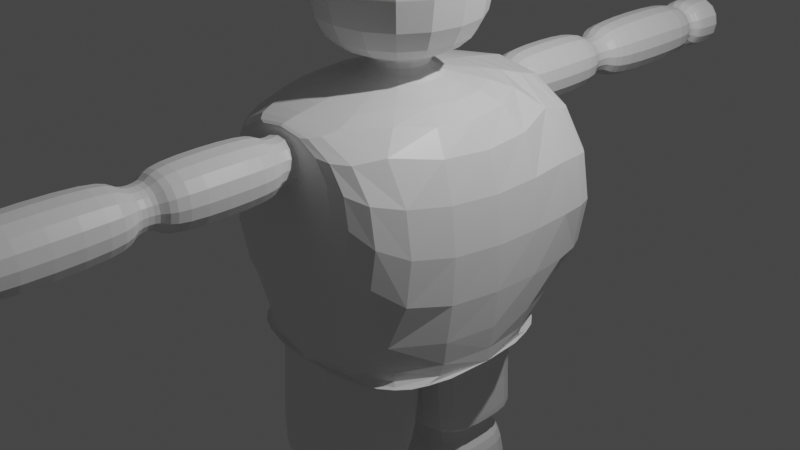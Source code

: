 # Source: prototypeFinal.blend  (saved by Blender 2.82.7; exported with 4.5.12 LTS)
import bpy
from mathutils import Matrix  # noqa: F401  (used for matrix-valued properties, if any)

bpy.ops.wm.read_factory_settings(use_empty=True)
scene = bpy.context.scene
scene.name = 'Scene'

# ---- collections
col_collection = bpy.data.collections.new('Collection'); scene.collection.children.link(col_collection)

# ---- materials (node trees are filled in below, after node groups)
mat_material = bpy.data.materials.new('Material')
mat_material.alpha_threshold = 0.0
mat_material.use_transparent_shadow = False
mat_material.line_color = (0.0, 0.0, 0.0, 1.0)

# ---- material node trees
mat_material.use_nodes = True; mat_material.node_tree.nodes.clear()
_N = mat_material.node_tree.nodes; _L = mat_material.node_tree.links
n0 = _N.new('ShaderNodeOutputMaterial'); n0.name = 'Material Output'; n0.location = (300, 300)
n1 = _N.new('ShaderNodeBsdfPrincipled'); n1.name = 'Principled BSDF'; n1.location = (10, 300)
n1.distribution = 'GGX'
n1.subsurface_method = 'BURLEY'
n1.inputs[2].default_value = 0.4
n1.inputs[3].default_value = 1.45
n1.inputs[27].default_value = (0.0, 0.0, 0.0, 1.0)
n1.inputs[28].default_value = 1.0
_L.new(n1.outputs[0], n0.inputs[0])
n0.is_active_output = True

# ---- world
world_world = bpy.data.worlds.new('World'); scene.world = world_world
world_world.use_nodes = True; world_world.node_tree.nodes.clear()
_N = world_world.node_tree.nodes; _L = world_world.node_tree.links
n0 = _N.new('ShaderNodeOutputWorld'); n0.name = 'World Output'; n0.location = (300, 300)
n1 = _N.new('ShaderNodeBackground'); n1.name = 'Background'; n1.location = (10, 300)
n1.inputs[0].default_value = (0.05088, 0.05088, 0.05088, 1.0)
_L.new(n1.outputs[0], n0.inputs[0])
n0.is_active_output = True
world_world.color = (0.05088, 0.05088, 0.05088)
world_world.use_sun_shadow = False
world_world.sun_shadow_jitter_overblur = 0.0

# ---- cameras
cam_camera = bpy.data.cameras.new('Camera')
cam_camera.clip_end = 100.0
cam_camera.ortho_scale = 7.314

# ---- lights
light_light = bpy.data.lights.new('Light', 'POINT')
light_light.transmission_factor = 0.0
light_light.energy = 1000.0
light_light.shadow_soft_size = 0.1
light_light.shadow_maximum_resolution = 0.006
light_light.use_absolute_resolution = True

# ---- meshes
me_cube = bpy.data.meshes.new('Cube')
me_cube.from_pydata([(1.0, 1.0, 1.0), (1.0, 1.0, -1.0), (1.0, -1.0, 1.0), (1.0, -1.0, -1.0), (-1.0, 1.0, 1.0), (-1.0, 1.0, -1.0), (-1.0, -1.0, 1.0), (-1.0, -1.0, -1.0), (-0.2846, 0.2846, -1.0), (-0.2846, -0.2846, -1.0), (0.2846, 0.2846, -1.0), (0.2846, -0.2846, -1.0), (-0.2846, 0.2846, -1.31), (-0.2846, -0.2846, -1.31), (0.2846, 0.2846, -1.31), (0.2846, -0.2846, -1.31), (-1.434, 1.434, -1.31), (-1.434, -1.434, -1.31), (1.434, 1.434, -1.31), (1.434, -1.434, -1.31), (-1.434, 1.434, -3.958), (-1.434, -1.434, -3.958), (1.434, 1.434, -3.958), (1.434, -1.434, -3.958), (-1.294, 1.294, -3.958), (-1.294, -1.294, -3.958), (1.294, 1.294, -3.958), (1.294, -1.294, -3.958), (-1.294, 0.0, -3.958), (1.294, 0.0, -3.958), (-1.294, -0.6471, -3.958), (-0.6471, 1.294, -3.958), (0.6471, -1.294, -3.958), (1.294, 0.6471, -3.958), (-1.294, 0.6471, -3.958), (0.6471, 1.294, -3.958), (-0.6471, -1.294, -3.958), (1.294, -0.6471, -3.958), (-0.6471, 0.0, -3.958), (0.6471, 0.0, -3.958), (0.6471, 0.6471, -3.958), (-0.6471, 0.6471, -3.958), (-0.6471, -0.6471, -3.958), (0.6471, -0.6471, -3.958), (-0.6471, -1.294, -3.958), (0.6471, -1.294, -3.958), (0.6471, 0.0, -3.958), (-0.6471, 0.0, -3.958), (-0.6471, -0.6471, -3.958), (0.6471, -0.6471, -3.958), (-0.6461, -1.394, -5.367), (0.6482, -1.394, -5.367), (0.6482, -0.1002, -5.367), (-0.6461, -0.1002, -5.367), (-0.6461, -0.7473, -5.367), (0.6482, -0.7473, -5.367), (0.6456, 1.394, -5.363), (-0.6486, 1.394, -5.363), (0.6456, 0.1002, -5.363), (-0.6486, 0.1002, -5.363), (0.6456, 0.7473, -5.363), (-0.6486, 0.7473, -5.363), (-0.3656, -1.434, -1.424), (0.3656, -1.434, -1.424), (-0.3656, -1.434, -2.099), (0.3656, -1.434, -2.099), (-0.261, -1.434, -1.521), (0.261, -1.434, -1.521), (-0.261, -1.434, -2.003), (0.261, -1.434, -2.003), (-0.261, -1.661, -1.521), (0.261, -1.661, -1.521), (-0.261, -1.661, -2.003), (0.261, -1.661, -2.003), (-0.3737, -1.661, -1.417), (0.3737, -1.661, -1.417), (-0.3737, -1.661, -2.107), (0.3737, -1.661, -2.107), (-0.3737, -2.785, -1.417), (0.3737, -2.785, -1.417), (-0.3737, -2.785, -2.107), (0.3737, -2.785, -2.107), (-0.2254, -2.785, -1.554), (0.2254, -2.785, -1.554), (-0.2254, -2.785, -1.97), (0.2254, -2.785, -1.97), (-0.2254, -3.084, -1.554), (0.2254, -3.084, -1.554), (-0.2254, -3.084, -1.97), (0.2254, -3.084, -1.97), (-0.3836, -3.084, -1.408), (0.3836, -3.084, -1.408), (-0.3836, -3.084, -2.116), (0.3836, -3.084, -2.116), (-0.3836, -4.561, -1.408), (0.3836, -4.561, -1.408), (-0.3836, -4.561, -2.116), (0.3836, -4.561, -2.116), (-0.2277, -4.561, -1.551), (0.2277, -4.561, -1.551), (-0.2277, -4.561, -1.972), (0.2277, -4.561, -1.972), (-0.2277, -4.717, -1.551), (0.2277, -4.717, -1.551), (-0.2277, -4.717, -1.972), (0.2277, -4.717, -1.972), (-0.3399, -4.717, -1.448), (0.3399, -4.717, -1.448), (-0.3399, -4.717, -2.076), (0.3399, -4.717, -2.076), (-0.3399, -5.075, -1.448), (0.3399, -5.075, -1.448), (-0.3399, -5.075, -2.076), (0.3399, -5.075, -2.076), (-0.3399, -5.073, -1.448), (0.3399, -5.073, -1.448), (-0.3399, -5.073, -2.076), (0.3399, -5.073, -2.076), (-0.17, -5.303, -1.605), (0.17, -5.303, -1.605), (-0.17, -5.303, -1.919), (0.17, -5.303, -1.919), (1.428, 1.429, -1.308), (-1.439, 1.437, -1.308), (1.428, 1.429, -3.955), (-1.439, 1.437, -3.955), (0.3598, 1.432, -1.422), (-0.3714, 1.434, -1.422), (0.3598, 1.432, -2.097), (-0.3714, 1.434, -2.097), (0.2552, 1.432, -1.518), (-0.2668, 1.434, -1.518), (0.2552, 1.432, -2.0), (-0.2668, 1.434, -2.0), (0.2559, 1.659, -1.518), (-0.2661, 1.661, -1.518), (0.2559, 1.659, -2.0), (-0.2661, 1.661, -2.0), (0.3686, 1.659, -1.414), (-0.3787, 1.661, -1.414), (0.3686, 1.659, -2.104), (-0.3787, 1.661, -2.104), (0.372, 2.784, -1.414), (-0.3753, 2.786, -1.414), (0.372, 2.784, -2.104), (-0.3753, 2.786, -2.104), (0.2237, 2.784, -1.551), (-0.227, 2.786, -1.551), (0.2237, 2.784, -1.967), (-0.227, 2.786, -1.967), (0.2246, 3.082, -1.551), (-0.2261, 3.084, -1.551), (0.2246, 3.082, -1.967), (-0.2261, 3.084, -1.967), (0.3828, 3.082, -1.405), (-0.3843, 3.084, -1.405), (0.3828, 3.082, -2.114), (-0.3843, 3.084, -2.114), (0.3873, 4.559, -1.405), (-0.3798, 4.561, -1.405), (0.3873, 4.559, -2.114), (-0.3798, 4.561, -2.114), (0.2314, 4.559, -1.549), (-0.2239, 4.561, -1.549), (0.2314, 4.559, -1.97), (-0.2239, 4.561, -1.97), (0.2319, 4.715, -1.549), (-0.2235, 4.717, -1.549), (0.2319, 4.715, -1.97), (-0.2235, 4.717, -1.97), (0.3441, 4.715, -1.445), (-0.3357, 4.717, -1.445), (0.3441, 4.715, -2.073), (-0.3357, 4.717, -2.073), (0.3451, 5.073, -1.445), (-0.3346, 5.075, -1.445), (0.3451, 5.073, -2.073), (-0.3346, 5.075, -2.073), (0.3451, 5.071, -1.445), (-0.3346, 5.073, -1.445), (0.3451, 5.071, -2.073), (-0.3346, 5.073, -2.073), (0.1759, 5.302, -1.602), (-0.164, 5.303, -1.602), (0.1759, 5.302, -1.916), (-0.164, 5.303, -1.916), (-0.4412, -1.19, -5.367), (0.4433, -1.19, -5.367), (0.4433, -0.3051, -5.367), (-0.4412, -0.3051, -5.367), (-0.4412, -0.7473, -5.367), (0.4433, -0.7473, -5.367), (-0.4412, -1.19, -5.721), (0.4433, -1.19, -5.721), (0.4433, -0.3051, -5.721), (-0.4412, -0.3051, -5.721), (-0.4412, -0.7473, -5.721), (0.4433, -0.7473, -5.721), (-0.6456, -1.394, -5.721), (0.6477, -1.394, -5.721), (0.6477, -0.1007, -5.721), (-0.6456, -0.1007, -5.721), (-0.6456, -0.7473, -5.721), (0.6477, -0.7473, -5.721), (-0.6456, -1.394, -7.628), (0.6477, -1.394, -7.628), (0.6477, -0.1007, -7.628), (-0.6456, -0.1007, -7.628), (-0.6456, -0.7473, -7.628), (0.6477, -0.7473, -7.628), (-0.4543, -1.203, -7.628), (0.4564, -1.203, -7.628), (0.4564, -0.292, -7.628), (-0.4543, -0.292, -7.628), (-0.4543, -0.7473, -7.628), (0.4564, -0.7473, -7.628), (-0.4543, -1.203, -8.053), (0.4564, -1.203, -8.053), (0.4564, -0.292, -8.053), (-0.4543, -0.292, -8.053), (-0.4543, -0.7473, -8.053), (0.4564, -0.7473, -8.053), (-0.6438, -1.392, -8.053), (0.6459, -1.392, -8.053), (0.6459, -0.1025, -8.053), (-0.6438, -0.1025, -8.053), (-0.6438, -0.7473, -8.053), (0.6459, -0.7473, -8.053), (-0.6438, -1.392, -8.82), (0.6459, -1.392, -8.82), (0.6459, -0.1025, -8.82), (-0.6438, -0.1025, -8.82), (-0.6438, -0.7473, -8.82), (0.6459, -0.7473, -8.82), (0.6459, -0.7473, -8.053), (0.6459, -1.392, -8.053), (0.6459, -0.1025, -8.053), (0.6459, -0.7473, -8.82), (0.6459, -1.392, -8.82), (0.6459, -0.1025, -8.82), (1.613, -0.7473, -8.053), (1.613, -1.392, -8.053), (1.613, -0.1025, -8.053), (1.613, -0.7473, -8.82), (1.613, -1.392, -8.82), (1.613, -0.1025, -8.82), (-0.6461, 0.1078, -5.367), (0.6482, 0.1078, -5.367), (0.6482, 1.402, -5.367), (-0.6461, 1.402, -5.367), (-0.6461, 0.7549, -5.367), (0.6482, 0.7549, -5.367), (-0.4412, 0.3127, -5.367), (0.4433, 0.3127, -5.367), (0.4433, 1.197, -5.367), (-0.4412, 1.197, -5.367), (-0.4412, 0.7549, -5.367), (0.4433, 0.7549, -5.367), (-0.4412, 0.3127, -5.721), (0.4433, 0.3127, -5.721), (0.4433, 1.197, -5.721), (-0.4412, 1.197, -5.721), (-0.4412, 0.7549, -5.721), (0.4433, 0.7549, -5.721), (-0.6456, 0.1083, -5.721), (0.6477, 0.1083, -5.721), (0.6477, 1.402, -5.721), (-0.6456, 1.402, -5.721), (-0.6456, 0.7549, -5.721), (0.6477, 0.7549, -5.721), (-0.6456, 0.1083, -7.628), (0.6477, 0.1083, -7.628), (0.6477, 1.402, -7.628), (-0.6456, 1.402, -7.628), (-0.6456, 0.7549, -7.628), (0.6477, 0.7549, -7.628), (-0.4543, 0.2996, -7.628), (0.4564, 0.2996, -7.628), (0.4564, 1.21, -7.628), (-0.4543, 1.21, -7.628), (-0.4543, 0.7549, -7.628), (0.4564, 0.7549, -7.628), (-0.4543, 0.2996, -8.053), (0.4564, 0.2996, -8.053), (0.4564, 1.21, -8.053), (-0.4543, 1.21, -8.053), (-0.4543, 0.7549, -8.053), (0.4564, 0.7549, -8.053), (-0.6438, 0.1101, -8.053), (0.6459, 0.1101, -8.053), (0.6459, 1.4, -8.053), (-0.6438, 1.4, -8.053), (-0.6438, 0.7549, -8.053), (0.6459, 0.7549, -8.053), (-0.6438, 0.1101, -8.82), (0.6459, 0.1101, -8.82), (0.6459, 1.4, -8.82), (-0.6438, 1.4, -8.82), (-0.6438, 0.7549, -8.82), (0.6459, 0.7549, -8.82), (0.6459, 0.7549, -8.053), (0.6459, 0.1101, -8.053), (0.6459, 1.4, -8.053), (0.6459, 0.7549, -8.82), (0.6459, 0.1101, -8.82), (0.6459, 1.4, -8.82), (1.613, 0.7549, -8.053), (1.613, 0.1101, -8.053), (1.613, 1.4, -8.053), (1.613, 0.7549, -8.82), (1.613, 0.1101, -8.82), (1.613, 1.4, -8.82)], [], [(0, 4, 6, 2), (3, 2, 6, 7), (7, 6, 4, 5), (5, 1, 10, 8), (1, 0, 2, 3), (5, 4, 0, 1), (11, 9, 13, 15), (3, 7, 9, 11), (7, 5, 8, 9), (1, 3, 11, 10), (14, 15, 19, 18), (9, 8, 12, 13), (10, 11, 15, 14), (8, 10, 14, 12), (17, 21, 64, 62), (12, 14, 18, 16), (15, 13, 17, 19), (13, 12, 16, 17), (21, 20, 24, 34, 28, 30, 25), (17, 16, 20, 21), (18, 19, 23, 22), (123, 125, 20, 16), (43, 37, 27, 32), (22, 23, 27, 37, 29, 33, 26), (20, 22, 26, 35, 31, 24), (23, 21, 25, 36, 32, 27), (40, 33, 29, 39), (38, 41, 61, 59), (35, 26, 33, 40), (34, 41, 38, 28), (24, 31, 41, 34), (30, 42, 36, 25), (28, 38, 42, 30), (42, 38, 47, 48), (39, 29, 37, 43), (49, 45, 51, 55), (32, 36, 44, 45), (39, 43, 49, 46), (36, 42, 48, 44), (43, 32, 45, 49), (38, 39, 46, 47), (44, 48, 54, 50), (45, 44, 50, 51), (46, 49, 55, 52), (48, 47, 53, 54), (47, 46, 52, 53), (35, 40, 60, 56), (41, 31, 57, 61), (31, 35, 56, 57), (40, 39, 58, 60), (39, 38, 59, 58), (55, 51, 187, 191), (247, 251, 60, 58), (62, 64, 68, 66), (21, 23, 65, 64), (19, 17, 62, 63), (23, 19, 63, 65), (69, 67, 71, 73), (63, 62, 66, 67), (65, 63, 67, 69), (64, 65, 69, 68), (70, 72, 76, 74), (68, 69, 73, 72), (66, 68, 72, 70), (67, 66, 70, 71), (74, 76, 80, 78), (71, 70, 74, 75), (73, 71, 75, 77), (72, 73, 77, 76), (81, 79, 83, 85), (75, 74, 78, 79), (77, 75, 79, 81), (76, 77, 81, 80), (82, 84, 88, 86), (80, 81, 85, 84), (78, 80, 84, 82), (79, 78, 82, 83), (87, 86, 90, 91), (83, 82, 86, 87), (85, 83, 87, 89), (84, 85, 89, 88), (93, 91, 95, 97), (89, 87, 91, 93), (88, 89, 93, 92), (86, 88, 92, 90), (94, 96, 100, 98), (92, 93, 97, 96), (90, 92, 96, 94), (91, 90, 94, 95), (101, 99, 103, 105), (95, 94, 98, 99), (97, 95, 99, 101), (96, 97, 101, 100), (104, 105, 109, 108), (100, 101, 105, 104), (98, 100, 104, 102), (99, 98, 102, 103), (106, 108, 112, 110), (102, 104, 108, 106), (103, 102, 106, 107), (105, 103, 107, 109), (113, 111, 115, 117), (107, 106, 110, 111), (109, 107, 111, 113), (108, 109, 113, 112), (114, 116, 120, 118), (112, 113, 117, 116), (110, 112, 116, 114), (111, 110, 114, 115), (119, 118, 120, 121), (115, 114, 118, 119), (117, 115, 119, 121), (116, 117, 121, 120), (122, 124, 128, 126), (126, 128, 132, 130), (124, 125, 129, 128), (123, 122, 126, 127), (125, 123, 127, 129), (133, 131, 135, 137), (127, 126, 130, 131), (129, 127, 131, 133), (128, 129, 133, 132), (134, 136, 140, 138), (132, 133, 137, 136), (130, 132, 136, 134), (131, 130, 134, 135), (138, 140, 144, 142), (135, 134, 138, 139), (137, 135, 139, 141), (136, 137, 141, 140), (145, 143, 147, 149), (139, 138, 142, 143), (141, 139, 143, 145), (140, 141, 145, 144), (146, 148, 152, 150), (144, 145, 149, 148), (142, 144, 148, 146), (143, 142, 146, 147), (151, 150, 154, 155), (147, 146, 150, 151), (149, 147, 151, 153), (148, 149, 153, 152), (157, 155, 159, 161), (153, 151, 155, 157), (152, 153, 157, 156), (150, 152, 156, 154), (158, 160, 164, 162), (156, 157, 161, 160), (154, 156, 160, 158), (155, 154, 158, 159), (165, 163, 167, 169), (159, 158, 162, 163), (161, 159, 163, 165), (160, 161, 165, 164), (168, 169, 173, 172), (164, 165, 169, 168), (162, 164, 168, 166), (163, 162, 166, 167), (170, 172, 176, 174), (166, 168, 172, 170), (167, 166, 170, 171), (169, 167, 171, 173), (177, 175, 179, 181), (171, 170, 174, 175), (173, 171, 175, 177), (172, 173, 177, 176), (178, 180, 184, 182), (176, 177, 181, 180), (174, 176, 180, 178), (175, 174, 178, 179), (183, 182, 184, 185), (179, 178, 182, 183), (181, 179, 183, 185), (180, 181, 185, 184), (125, 124, 22, 20), (124, 122, 18, 22), (122, 123, 16, 18), (188, 191, 197, 194), (248, 249, 57, 56), (53, 52, 188, 189), (246, 247, 58, 59), (52, 55, 191, 188), (50, 54, 190, 186), (249, 250, 61, 57), (251, 248, 56, 60), (54, 53, 189, 190), (250, 246, 59, 61), (51, 50, 186, 187), (196, 195, 201, 202), (190, 189, 195, 196), (189, 188, 194, 195), (191, 187, 193, 197), (186, 190, 196, 192), (187, 186, 192, 193), (198, 202, 208, 204), (195, 194, 200, 201), (197, 193, 199, 203), (192, 196, 202, 198), (193, 192, 198, 199), (194, 197, 203, 200), (207, 206, 212, 213), (199, 198, 204, 205), (200, 203, 209, 206), (202, 201, 207, 208), (201, 200, 206, 207), (203, 199, 205, 209), (212, 215, 221, 218), (209, 205, 211, 215), (204, 208, 214, 210), (205, 204, 210, 211), (206, 209, 215, 212), (208, 207, 213, 214), (221, 217, 223, 227), (214, 213, 219, 220), (213, 212, 218, 219), (215, 211, 217, 221), (210, 214, 220, 216), (211, 210, 216, 217), (226, 225, 231, 232), (216, 220, 226, 222), (217, 216, 222, 223), (218, 221, 227, 224), (220, 219, 225, 226), (219, 218, 224, 225), (228, 232, 231, 230, 233, 229), (225, 224, 230, 231), (222, 226, 232, 228), (223, 222, 228, 229), (233, 230, 239, 237), (235, 238, 244, 241), (227, 223, 235, 234), (230, 224, 236, 239), (224, 227, 234, 236), (229, 233, 237, 238), (223, 229, 238, 235), (240, 241, 244, 243, 245, 242), (237, 239, 245, 243), (236, 234, 240, 242), (239, 236, 242, 245), (238, 237, 243, 244), (234, 235, 241, 240), (251, 247, 253, 257), (254, 257, 263, 260), (249, 248, 254, 255), (248, 251, 257, 254), (246, 250, 256, 252), (250, 249, 255, 256), (247, 246, 252, 253), (262, 261, 267, 268), (256, 255, 261, 262), (255, 254, 260, 261), (257, 253, 259, 263), (252, 256, 262, 258), (253, 252, 258, 259), (264, 268, 274, 270), (261, 260, 266, 267), (263, 259, 265, 269), (258, 262, 268, 264), (259, 258, 264, 265), (260, 263, 269, 266), (273, 272, 278, 279), (265, 264, 270, 271), (266, 269, 275, 272), (268, 267, 273, 274), (267, 266, 272, 273), (269, 265, 271, 275), (278, 281, 287, 284), (275, 271, 277, 281), (270, 274, 280, 276), (271, 270, 276, 277), (272, 275, 281, 278), (274, 273, 279, 280), (287, 283, 289, 293), (280, 279, 285, 286), (279, 278, 284, 285), (281, 277, 283, 287), (276, 280, 286, 282), (277, 276, 282, 283), (292, 291, 297, 298), (282, 286, 292, 288), (283, 282, 288, 289), (284, 287, 293, 290), (286, 285, 291, 292), (285, 284, 290, 291), (294, 298, 297, 296, 299, 295), (291, 290, 296, 297), (288, 292, 298, 294), (289, 288, 294, 295), (299, 296, 305, 303), (301, 304, 310, 307), (293, 289, 301, 300), (296, 290, 302, 305), (290, 293, 300, 302), (295, 299, 303, 304), (289, 295, 304, 301), (306, 307, 310, 309, 311, 308), (303, 305, 311, 309), (302, 300, 306, 308), (305, 302, 308, 311), (304, 303, 309, 310), (300, 301, 307, 306)])
_uv = me_cube.uv_layers.new(name='UVMap')
_uv.uv.foreach_set('vector', [0.625, 0.5, 0.875, 0.5, 0.875, 0.75, 0.625, 0.75, 0.375, 0.75, 0.625, 0.75, 0.625, 1.0, 0.375, 1.0, 0.375, 0.0, 0.625, 0.0, 0.625, 0.25, 0.375, 0.25, 0.375, 0.25, 0.375, 0.5, 0.375, 0.5, 0.375, 0.25, 0.375, 0.5, 0.625, 0.5, 0.625, 0.75, 0.375, 0.75, 0.375, 0.25, 0.625, 0.25, 0.625, 0.5, 0.375, 0.5, 0.375, 0.75, 0.375, 1.0, 0.375, 1.0, 0.375, 0.75, 0.375, 0.75, 0.375, 1.0, 0.375, 1.0, 0.375, 0.75, 0.375, 0.0, 0.375, 0.25, 0.375, 0.25, 0.375, 0.0, 0.375, 0.5, 0.375, 0.75, 0.375, 0.75, 0.375, 0.5, 0.375, 0.5, 0.375, 0.75, 0.375, 0.75, 0.375, 0.5, 0.375, 0.0, 0.375, 0.25, 0.375, 0.25, 0.375, 0.0, 0.375, 0.5, 0.375, 0.75, 0.375, 0.75, 0.375, 0.5, 0.375, 0.25, 0.375, 0.5, 0.375, 0.5, 0.375, 0.25, 0.375, 0.0, 0.375, 0.0, 0.375, 0.0, 0.375, 0.0, 0.375, 0.25, 0.375, 0.5, 0.375, 0.5, 0.375, 0.25, 0.375, 0.75, 0.375, 1.0, 0.375, 1.0, 0.375, 0.75, 0.375, 0.0, 0.375, 0.25, 0.375, 0.25, 0.375, 0.0, 0.375, 0.0, 0.375, 0.25, 0.375, 0.25, 0.375, 0.1875, 0.375, 0.125, 0.375, 0.0625, 0.375, 0.0, 0.375, 0.0, 0.375, 0.25, 0.375, 0.25, 0.375, 0.0, 0.375, 0.5, 0.375, 0.75, 0.375, 0.75, 0.375, 0.5, 0.375, 0.75, 0.375, 0.75, 0.375, 0.25, 0.375, 0.25, 0.3125, 0.6875, 0.375, 0.6875, 0.375, 0.75, 0.3125, 0.75, 0.375, 0.5, 0.375, 0.75, 0.375, 0.75, 0.375, 0.6875, 0.375, 0.625, 0.375, 0.5625, 0.375, 0.5, 0.375, 0.25, 0.375, 0.5, 0.375, 0.5, 0.375, 0.4375, 0.375, 0.3125, 0.375, 0.25, 0.375, 0.75, 0.375, 1.0, 0.375, 1.0, 0.375, 0.9375, 0.375, 0.8125, 0.375, 0.75, 0.3125, 0.5625, 0.375, 0.5625, 0.375, 0.625, 0.3125, 0.625, 0.1875, 0.625, 0.1875, 0.5625, 0.1875, 0.5625, 0.1875, 0.625, 0.3125, 0.5, 0.375, 0.5, 0.375, 0.5625, 0.3125, 0.5625, 0.125, 0.5625, 0.1875, 0.5625, 0.1875, 0.625, 0.125, 0.625, 0.125, 0.5, 0.1875, 0.5, 0.1875, 0.5625, 0.125, 0.5625, 0.125, 0.6875, 0.1875, 0.6875, 0.1875, 0.75, 0.125, 0.75, 0.125, 0.625, 0.1875, 0.625, 0.1875, 0.6875, 0.125, 0.6875, 0.1875, 0.6875, 0.1875, 0.625, 0.1875, 0.625, 0.1875, 0.6875, 0.3125, 0.625, 0.375, 0.625, 0.375, 0.6875, 0.3125, 0.6875, 0.3125, 0.6875, 0.3125, 0.75, 0.3125, 0.75, 0.3125, 0.6875, 0.375, 0.8125, 0.375, 0.9375, 0.375, 0.9375, 0.375, 0.8125, 0.3125, 0.625, 0.3125, 0.6875, 0.3125, 0.6875, 0.3125, 0.625, 0.1875, 0.75, 0.1875, 0.6875, 0.1875, 0.6875, 0.1875, 0.75, 0.3125, 0.6875, 0.3125, 0.75, 0.3125, 0.75, 0.3125, 0.6875, 0.1875, 0.625, 0.3125, 0.625, 0.3125, 0.625, 0.1875, 0.625, 0.1875, 0.75, 0.1875, 0.6875, 0.1875, 0.6875, 0.1875, 0.75, 0.375, 0.8125, 0.375, 0.9375, 0.375, 0.9375, 0.375, 0.8125, 0.3125, 0.625, 0.3125, 0.6875, 0.3125, 0.6875, 0.3125, 0.625, 0.1875, 0.6875, 0.1875, 0.625, 0.1875, 0.625, 0.1875, 0.6875, 0.1875, 0.625, 0.3125, 0.625, 0.3125, 0.625, 0.1875, 0.625, 0.3125, 0.5, 0.3125, 0.5625, 0.3125, 0.5625, 0.3125, 0.5, 0.1875, 0.5625, 0.1875, 0.5, 0.1875, 0.5, 0.1875, 0.5625, 0.375, 0.3125, 0.375, 0.4375, 0.375, 0.4375, 0.375, 0.3125, 0.3125, 0.5625, 0.3125, 0.625, 0.3125, 0.625, 0.3125, 0.5625, 0.3125, 0.625, 0.1875, 0.625, 0.1875, 0.625, 0.3125, 0.625, 0.3125, 0.6875, 0.3125, 0.75, 0.3125, 0.75, 0.3125, 0.6875, 0.3125, 0.75, 0.3125, 0.6875, 0.3125, 0.5625, 0.3125, 0.625, 0.375, 0.0, 0.375, 0.0, 0.375, 0.0, 0.375, 0.0, 0.375, 1.0, 0.375, 0.75, 0.375, 0.75, 0.375, 1.0, 0.375, 0.75, 0.375, 1.0, 0.375, 1.0, 0.375, 0.75, 0.375, 0.75, 0.375, 0.75, 0.375, 0.75, 0.375, 0.75, 0.375, 0.75, 0.375, 0.75, 0.375, 0.75, 0.375, 0.75, 0.375, 0.75, 0.375, 1.0, 0.375, 1.0, 0.375, 0.75, 0.375, 0.75, 0.375, 0.75, 0.375, 0.75, 0.375, 0.75, 0.375, 1.0, 0.375, 0.75, 0.375, 0.75, 0.375, 1.0, 0.375, 0.0, 0.375, 0.0, 0.375, 0.0, 0.375, 0.0, 0.375, 1.0, 0.375, 0.75, 0.375, 0.75, 0.375, 1.0, 0.375, 0.0, 0.375, 0.0, 0.375, 0.0, 0.375, 0.0, 0.375, 0.75, 0.375, 1.0, 0.375, 1.0, 0.375, 0.75, 0.375, 0.0, 0.375, 0.0, 0.375, 0.0, 0.375, 0.0, 0.375, 0.75, 0.375, 1.0, 0.375, 1.0, 0.375, 0.75, 0.375, 0.75, 0.375, 0.75, 0.375, 0.75, 0.375, 0.75, 0.375, 1.0, 0.375, 0.75, 0.375, 0.75, 0.375, 1.0, 0.375, 0.75, 0.375, 0.75, 0.375, 0.75, 0.375, 0.75, 0.375, 0.75, 0.375, 1.0, 0.375, 1.0, 0.375, 0.75, 0.375, 0.75, 0.375, 0.75, 0.375, 0.75, 0.375, 0.75, 0.375, 1.0, 0.375, 0.75, 0.375, 0.75, 0.375, 1.0, 0.375, 0.0, 0.375, 0.0, 0.375, 0.0, 0.375, 0.0, 0.375, 1.0, 0.375, 0.75, 0.375, 0.75, 0.375, 1.0, 0.375, 0.0, 0.375, 0.0, 0.375, 0.0, 0.375, 0.0, 0.375, 0.75, 0.375, 1.0, 0.375, 1.0, 0.375, 0.75, 0.375, 0.75, 0.375, 1.0, 0.375, 1.0, 0.375, 0.75, 0.375, 0.75, 0.375, 1.0, 0.375, 1.0, 0.375, 0.75, 0.375, 0.75, 0.375, 0.75, 0.375, 0.75, 0.375, 0.75, 0.375, 1.0, 0.375, 0.75, 0.375, 0.75, 0.375, 1.0, 0.375, 0.75, 0.375, 0.75, 0.375, 0.75, 0.375, 0.75, 0.375, 0.75, 0.375, 0.75, 0.375, 0.75, 0.375, 0.75, 0.375, 1.0, 0.375, 0.75, 0.375, 0.75, 0.375, 1.0, 0.375, 0.0, 0.375, 0.0, 0.375, 0.0, 0.375, 0.0, 0.375, 0.0, 0.375, 0.0, 0.375, 0.0, 0.375, 0.0, 0.375, 1.0, 0.375, 0.75, 0.375, 0.75, 0.375, 1.0, 0.375, 0.0, 0.375, 0.0, 0.375, 0.0, 0.375, 0.0, 0.375, 0.75, 0.375, 1.0, 0.375, 1.0, 0.375, 0.75, 0.375, 0.75, 0.375, 0.75, 0.375, 0.75, 0.375, 0.75, 0.375, 0.75, 0.375, 1.0, 0.375, 1.0, 0.375, 0.75, 0.375, 0.75, 0.375, 0.75, 0.375, 0.75, 0.375, 0.75, 0.375, 1.0, 0.375, 0.75, 0.375, 0.75, 0.375, 1.0, 0.375, 1.0, 0.375, 0.75, 0.375, 0.75, 0.375, 1.0, 0.375, 1.0, 0.375, 0.75, 0.375, 0.75, 0.375, 1.0, 0.375, 0.0, 0.375, 0.0, 0.375, 0.0, 0.375, 0.0, 0.375, 0.75, 0.375, 1.0, 0.375, 1.0, 0.375, 0.75, 0.375, 0.0, 0.375, 0.0, 0.375, 0.0, 0.375, 0.0, 0.375, 0.0, 0.375, 0.0, 0.375, 0.0, 0.375, 0.0, 0.375, 0.75, 0.375, 1.0, 0.375, 1.0, 0.375, 0.75, 0.375, 0.75, 0.375, 0.75, 0.375, 0.75, 0.375, 0.75, 0.375, 0.75, 0.375, 0.75, 0.375, 0.75, 0.375, 0.75, 0.375, 0.75, 0.375, 1.0, 0.375, 1.0, 0.375, 0.75, 0.375, 0.75, 0.375, 0.75, 0.375, 0.75, 0.375, 0.75, 0.375, 1.0, 0.375, 0.75, 0.375, 0.75, 0.375, 1.0, 0.375, 0.0, 0.375, 0.0, 0.375, 0.0, 0.375, 0.0, 0.375, 1.0, 0.375, 0.75, 0.375, 0.75, 0.375, 1.0, 0.375, 0.0, 0.375, 0.0, 0.375, 0.0, 0.375, 0.0, 0.375, 0.75, 0.375, 1.0, 0.375, 1.0, 0.375, 0.75, 0.375, 0.75, 0.375, 1.0, 0.375, 1.0, 0.375, 0.75, 0.375, 0.75, 0.375, 1.0, 0.375, 1.0, 0.375, 0.75, 0.375, 0.75, 0.375, 0.75, 0.375, 0.75, 0.375, 0.75, 0.375, 1.0, 0.375, 0.75, 0.375, 0.75, 0.375, 1.0, 0.375, 0.0, 0.375, 0.0, 0.375, 0.0, 0.375, 0.0, 0.375, 0.0, 0.375, 0.0, 0.375, 0.0, 0.375, 0.0, 0.375, 1.0, 0.375, 0.75, 0.375, 0.75, 0.375, 1.0, 0.375, 0.75, 0.375, 1.0, 0.375, 1.0, 0.375, 0.75, 0.375, 0.75, 0.375, 0.75, 0.375, 0.75, 0.375, 0.75, 0.375, 0.75, 0.375, 0.75, 0.375, 0.75, 0.375, 0.75, 0.375, 0.75, 0.375, 1.0, 0.375, 1.0, 0.375, 0.75, 0.375, 0.75, 0.375, 0.75, 0.375, 0.75, 0.375, 0.75, 0.375, 1.0, 0.375, 0.75, 0.375, 0.75, 0.375, 1.0, 0.375, 0.0, 0.375, 0.0, 0.375, 0.0, 0.375, 0.0, 0.375, 1.0, 0.375, 0.75, 0.375, 0.75, 0.375, 1.0, 0.375, 0.0, 0.375, 0.0, 0.375, 0.0, 0.375, 0.0, 0.375, 0.75, 0.375, 1.0, 0.375, 1.0, 0.375, 0.75, 0.375, 0.0, 0.375, 0.0, 0.375, 0.0, 0.375, 0.0, 0.375, 0.75, 0.375, 1.0, 0.375, 1.0, 0.375, 0.75, 0.375, 0.75, 0.375, 0.75, 0.375, 0.75, 0.375, 0.75, 0.375, 1.0, 0.375, 0.75, 0.375, 0.75, 0.375, 1.0, 0.375, 0.75, 0.375, 0.75, 0.375, 0.75, 0.375, 0.75, 0.375, 0.75, 0.375, 1.0, 0.375, 1.0, 0.375, 0.75, 0.375, 0.75, 0.375, 0.75, 0.375, 0.75, 0.375, 0.75, 0.375, 1.0, 0.375, 0.75, 0.375, 0.75, 0.375, 1.0, 0.375, 0.0, 0.375, 0.0, 0.375, 0.0, 0.375, 0.0, 0.375, 1.0, 0.375, 0.75, 0.375, 0.75, 0.375, 1.0, 0.375, 0.0, 0.375, 0.0, 0.375, 0.0, 0.375, 0.0, 0.375, 0.75, 0.375, 1.0, 0.375, 1.0, 0.375, 0.75, 0.375, 0.75, 0.375, 1.0, 0.375, 1.0, 0.375, 0.75, 0.375, 0.75, 0.375, 1.0, 0.375, 1.0, 0.375, 0.75, 0.375, 0.75, 0.375, 0.75, 0.375, 0.75, 0.375, 0.75, 0.375, 1.0, 0.375, 0.75, 0.375, 0.75, 0.375, 1.0, 0.375, 0.75, 0.375, 0.75, 0.375, 0.75, 0.375, 0.75, 0.375, 0.75, 0.375, 0.75, 0.375, 0.75, 0.375, 0.75, 0.375, 1.0, 0.375, 0.75, 0.375, 0.75, 0.375, 1.0, 0.375, 0.0, 0.375, 0.0, 0.375, 0.0, 0.375, 0.0, 0.375, 0.0, 0.375, 0.0, 0.375, 0.0, 0.375, 0.0, 0.375, 1.0, 0.375, 0.75, 0.375, 0.75, 0.375, 1.0, 0.375, 0.0, 0.375, 0.0, 0.375, 0.0, 0.375, 0.0, 0.375, 0.75, 0.375, 1.0, 0.375, 1.0, 0.375, 0.75, 0.375, 0.75, 0.375, 0.75, 0.375, 0.75, 0.375, 0.75, 0.375, 0.75, 0.375, 1.0, 0.375, 1.0, 0.375, 0.75, 0.375, 0.75, 0.375, 0.75, 0.375, 0.75, 0.375, 0.75, 0.375, 1.0, 0.375, 0.75, 0.375, 0.75, 0.375, 1.0, 0.375, 1.0, 0.375, 0.75, 0.375, 0.75, 0.375, 1.0, 0.375, 1.0, 0.375, 0.75, 0.375, 0.75, 0.375, 1.0, 0.375, 0.0, 0.375, 0.0, 0.375, 0.0, 0.375, 0.0, 0.375, 0.75, 0.375, 1.0, 0.375, 1.0, 0.375, 0.75, 0.375, 0.0, 0.375, 0.0, 0.375, 0.0, 0.375, 0.0, 0.375, 0.0, 0.375, 0.0, 0.375, 0.0, 0.375, 0.0, 0.375, 0.75, 0.375, 1.0, 0.375, 1.0, 0.375, 0.75, 0.375, 0.75, 0.375, 0.75, 0.375, 0.75, 0.375, 0.75, 0.375, 0.75, 0.375, 0.75, 0.375, 0.75, 0.375, 0.75, 0.375, 0.75, 0.375, 1.0, 0.375, 1.0, 0.375, 0.75, 0.375, 0.75, 0.375, 0.75, 0.375, 0.75, 0.375, 0.75, 0.375, 1.0, 0.375, 0.75, 0.375, 0.75, 0.375, 1.0, 0.375, 0.0, 0.375, 0.0, 0.375, 0.0, 0.375, 0.0, 0.375, 1.0, 0.375, 0.75, 0.375, 0.75, 0.375, 1.0, 0.375, 0.0, 0.375, 0.0, 0.375, 0.0, 0.375, 0.0, 0.375, 0.75, 0.375, 1.0, 0.375, 1.0, 0.375, 0.75, 0.375, 0.75, 0.375, 1.0, 0.375, 1.0, 0.375, 0.75, 0.375, 0.75, 0.375, 1.0, 0.375, 1.0, 0.375, 0.75, 0.375, 0.75, 0.375, 0.75, 0.375, 0.75, 0.375, 0.75, 0.375, 1.0, 0.375, 0.75, 0.375, 0.75, 0.375, 1.0, 0.375, 0.75, 0.375, 1.0, 0.375, 0.5, 0.375, 0.25, 0.375, 0.0, 0.375, 0.0, 0.375, 0.5, 0.375, 0.5, 0.375, 1.0, 0.375, 0.75, 0.375, 0.25, 0.375, 0.5, 0.3125, 0.625, 0.3125, 0.6875, 0.3125, 0.6875, 0.3125, 0.625, 0.3125, 0.625, 0.1875, 0.625, 0.375, 0.3125, 0.375, 0.4375, 0.1875, 0.625, 0.3125, 0.625, 0.3125, 0.625, 0.1875, 0.625, 0.375, 0.9375, 0.375, 0.8125, 0.3125, 0.625, 0.1875, 0.625, 0.3125, 0.625, 0.3125, 0.6875, 0.3125, 0.6875, 0.3125, 0.625, 0.1875, 0.75, 0.1875, 0.6875, 0.1875, 0.6875, 0.1875, 0.75, 0.1875, 0.625, 0.1875, 0.6875, 0.1875, 0.5625, 0.1875, 0.5, 0.3125, 0.6875, 0.3125, 0.625, 0.3125, 0.5, 0.3125, 0.5625, 0.1875, 0.6875, 0.1875, 0.625, 0.1875, 0.625, 0.1875, 0.6875, 0.1875, 0.6875, 0.1875, 0.75, 0.1875, 0.625, 0.1875, 0.5625, 0.375, 0.8125, 0.375, 0.9375, 0.375, 0.9375, 0.375, 0.8125, 0.1875, 0.6875, 0.1875, 0.625, 0.1875, 0.625, 0.1875, 0.6875, 0.1875, 0.6875, 0.1875, 0.625, 0.1875, 0.625, 0.1875, 0.6875, 0.1875, 0.625, 0.3125, 0.625, 0.3125, 0.625, 0.1875, 0.625, 0.3125, 0.6875, 0.3125, 0.75, 0.3125, 0.75, 0.3125, 0.6875, 0.1875, 0.75, 0.1875, 0.6875, 0.1875, 0.6875, 0.1875, 0.75, 0.375, 0.8125, 0.375, 0.9375, 0.375, 0.9375, 0.375, 0.8125, 0.1875, 0.75, 0.1875, 0.6875, 0.1875, 0.6875, 0.1875, 0.75, 0.1875, 0.625, 0.3125, 0.625, 0.3125, 0.625, 0.1875, 0.625, 0.3125, 0.6875, 0.3125, 0.75, 0.3125, 0.75, 0.3125, 0.6875, 0.1875, 0.75, 0.1875, 0.6875, 0.1875, 0.6875, 0.1875, 0.75, 0.375, 0.8125, 0.375, 0.9375, 0.375, 0.9375, 0.375, 0.8125, 0.3125, 0.625, 0.3125, 0.6875, 0.3125, 0.6875, 0.3125, 0.625, 0.1875, 0.625, 0.3125, 0.625, 0.3125, 0.625, 0.1875, 0.625, 0.375, 0.8125, 0.375, 0.9375, 0.375, 0.9375, 0.375, 0.8125, 0.3125, 0.625, 0.3125, 0.6875, 0.3125, 0.6875, 0.3125, 0.625, 0.1875, 0.6875, 0.1875, 0.625, 0.1875, 0.625, 0.1875, 0.6875, 0.1875, 0.625, 0.3125, 0.625, 0.3125, 0.625, 0.1875, 0.625, 0.3125, 0.6875, 0.3125, 0.75, 0.3125, 0.75, 0.3125, 0.6875, 0.3125, 0.625, 0.3125, 0.6875, 0.3125, 0.6875, 0.3125, 0.625, 0.3125, 0.6875, 0.3125, 0.75, 0.3125, 0.75, 0.3125, 0.6875, 0.1875, 0.75, 0.1875, 0.6875, 0.1875, 0.6875, 0.1875, 0.75, 0.375, 0.8125, 0.375, 0.9375, 0.375, 0.9375, 0.375, 0.8125, 0.3125, 0.625, 0.3125, 0.6875, 0.3125, 0.6875, 0.3125, 0.625, 0.1875, 0.6875, 0.1875, 0.625, 0.1875, 0.625, 0.1875, 0.6875, 0.3125, 0.6875, 0.3125, 0.75, 0.3125, 0.75, 0.3125, 0.6875, 0.1875, 0.6875, 0.1875, 0.625, 0.1875, 0.625, 0.1875, 0.6875, 0.1875, 0.625, 0.3125, 0.625, 0.3125, 0.625, 0.1875, 0.625, 0.3125, 0.6875, 0.3125, 0.75, 0.3125, 0.75, 0.3125, 0.6875, 0.1875, 0.75, 0.1875, 0.6875, 0.1875, 0.6875, 0.1875, 0.75, 0.375, 0.8125, 0.375, 0.9375, 0.375, 0.9375, 0.375, 0.8125, 0.1875, 0.6875, 0.1875, 0.625, 0.1875, 0.625, 0.1875, 0.6875, 0.1875, 0.75, 0.1875, 0.6875, 0.1875, 0.6875, 0.1875, 0.75, 0.375, 0.8125, 0.375, 0.9375, 0.375, 0.9375, 0.375, 0.8125, 0.3125, 0.625, 0.3125, 0.6875, 0.3125, 0.6875, 0.3125, 0.625, 0.1875, 0.6875, 0.1875, 0.625, 0.1875, 0.625, 0.1875, 0.6875, 0.1875, 0.625, 0.3125, 0.625, 0.3125, 0.625, 0.1875, 0.625, 0.1875, 0.75, 0.1875, 0.6875, 0.1875, 0.625, 0.3125, 0.625, 0.3125, 0.6875, 0.3125, 0.75, 0.1875, 0.625, 0.3125, 0.625, 0.3125, 0.625, 0.1875, 0.625, 0.1875, 0.75, 0.1875, 0.6875, 0.1875, 0.6875, 0.1875, 0.75, 0.375, 0.8125, 0.375, 0.9375, 0.375, 0.9375, 0.375, 0.8125, 0.3125, 0.6875, 0.3125, 0.625, 0.3125, 0.625, 0.3125, 0.6875, 0.375, 0.8125, 0.375, 0.8125, 0.375, 0.8125, 0.375, 0.8125, 0.3125, 0.6875, 0.3125, 0.75, 0.3125, 0.75, 0.3125, 0.6875, 0.3125, 0.625, 0.3125, 0.625, 0.3125, 0.625, 0.3125, 0.625, 0.3125, 0.625, 0.3125, 0.6875, 0.3125, 0.6875, 0.3125, 0.625, 0.3125, 0.75, 0.3125, 0.6875, 0.3125, 0.6875, 0.3125, 0.75, 0.375, 0.8125, 0.375, 0.8125, 0.375, 0.8125, 0.375, 0.8125, 0.3125, 0.6875, 0.3125, 0.75, 0.3125, 0.75, 0.3125, 0.6875, 0.3125, 0.625, 0.3125, 0.625, 0.3125, 0.6875, 0.3125, 0.625, 0.3125, 0.625, 0.3125, 0.6875, 0.3125, 0.625, 0.3125, 0.6875, 0.3125, 0.6875, 0.3125, 0.625, 0.3125, 0.625, 0.3125, 0.625, 0.3125, 0.625, 0.3125, 0.625, 0.3125, 0.75, 0.3125, 0.6875, 0.3125, 0.6875, 0.3125, 0.75, 0.3125, 0.6875, 0.3125, 0.75, 0.3125, 0.75, 0.3125, 0.6875, 0.3125, 0.6875, 0.3125, 0.75, 0.3125, 0.75, 0.3125, 0.6875, 0.3125, 0.625, 0.3125, 0.6875, 0.3125, 0.6875, 0.3125, 0.625, 0.1875, 0.625, 0.3125, 0.625, 0.3125, 0.625, 0.1875, 0.625, 0.3125, 0.625, 0.3125, 0.6875, 0.3125, 0.6875, 0.3125, 0.625, 0.1875, 0.75, 0.1875, 0.6875, 0.1875, 0.6875, 0.1875, 0.75, 0.1875, 0.6875, 0.1875, 0.625, 0.1875, 0.625, 0.1875, 0.6875, 0.375, 0.8125, 0.375, 0.9375, 0.375, 0.9375, 0.375, 0.8125, 0.1875, 0.6875, 0.1875, 0.625, 0.1875, 0.625, 0.1875, 0.6875, 0.1875, 0.6875, 0.1875, 0.625, 0.1875, 0.625, 0.1875, 0.6875, 0.1875, 0.625, 0.3125, 0.625, 0.3125, 0.625, 0.1875, 0.625, 0.3125, 0.6875, 0.3125, 0.75, 0.3125, 0.75, 0.3125, 0.6875, 0.1875, 0.75, 0.1875, 0.6875, 0.1875, 0.6875, 0.1875, 0.75, 0.375, 0.8125, 0.375, 0.9375, 0.375, 0.9375, 0.375, 0.8125, 0.1875, 0.75, 0.1875, 0.6875, 0.1875, 0.6875, 0.1875, 0.75, 0.1875, 0.625, 0.3125, 0.625, 0.3125, 0.625, 0.1875, 0.625, 0.3125, 0.6875, 0.3125, 0.75, 0.3125, 0.75, 0.3125, 0.6875, 0.1875, 0.75, 0.1875, 0.6875, 0.1875, 0.6875, 0.1875, 0.75, 0.375, 0.8125, 0.375, 0.9375, 0.375, 0.9375, 0.375, 0.8125, 0.3125, 0.625, 0.3125, 0.6875, 0.3125, 0.6875, 0.3125, 0.625, 0.1875, 0.625, 0.3125, 0.625, 0.3125, 0.625, 0.1875, 0.625, 0.375, 0.8125, 0.375, 0.9375, 0.375, 0.9375, 0.375, 0.8125, 0.3125, 0.625, 0.3125, 0.6875, 0.3125, 0.6875, 0.3125, 0.625, 0.1875, 0.6875, 0.1875, 0.625, 0.1875, 0.625, 0.1875, 0.6875, 0.1875, 0.625, 0.3125, 0.625, 0.3125, 0.625, 0.1875, 0.625, 0.3125, 0.6875, 0.3125, 0.75, 0.3125, 0.75, 0.3125, 0.6875, 0.3125, 0.625, 0.3125, 0.6875, 0.3125, 0.6875, 0.3125, 0.625, 0.3125, 0.6875, 0.3125, 0.75, 0.3125, 0.75, 0.3125, 0.6875, 0.1875, 0.75, 0.1875, 0.6875, 0.1875, 0.6875, 0.1875, 0.75, 0.375, 0.8125, 0.375, 0.9375, 0.375, 0.9375, 0.375, 0.8125, 0.3125, 0.625, 0.3125, 0.6875, 0.3125, 0.6875, 0.3125, 0.625, 0.1875, 0.6875, 0.1875, 0.625, 0.1875, 0.625, 0.1875, 0.6875, 0.3125, 0.6875, 0.3125, 0.75, 0.3125, 0.75, 0.3125, 0.6875, 0.1875, 0.6875, 0.1875, 0.625, 0.1875, 0.625, 0.1875, 0.6875, 0.1875, 0.625, 0.3125, 0.625, 0.3125, 0.625, 0.1875, 0.625, 0.3125, 0.6875, 0.3125, 0.75, 0.3125, 0.75, 0.3125, 0.6875, 0.1875, 0.75, 0.1875, 0.6875, 0.1875, 0.6875, 0.1875, 0.75, 0.375, 0.8125, 0.375, 0.9375, 0.375, 0.9375, 0.375, 0.8125, 0.1875, 0.6875, 0.1875, 0.625, 0.1875, 0.625, 0.1875, 0.6875, 0.1875, 0.75, 0.1875, 0.6875, 0.1875, 0.6875, 0.1875, 0.75, 0.375, 0.8125, 0.375, 0.9375, 0.375, 0.9375, 0.375, 0.8125, 0.3125, 0.625, 0.3125, 0.6875, 0.3125, 0.6875, 0.3125, 0.625, 0.1875, 0.6875, 0.1875, 0.625, 0.1875, 0.625, 0.1875, 0.6875, 0.1875, 0.625, 0.3125, 0.625, 0.3125, 0.625, 0.1875, 0.625, 0.1875, 0.75, 0.1875, 0.6875, 0.1875, 0.625, 0.3125, 0.625, 0.3125, 0.6875, 0.3125, 0.75, 0.1875, 0.625, 0.3125, 0.625, 0.3125, 0.625, 0.1875, 0.625, 0.1875, 0.75, 0.1875, 0.6875, 0.1875, 0.6875, 0.1875, 0.75, 0.375, 0.8125, 0.375, 0.9375, 0.375, 0.9375, 0.375, 0.8125, 0.3125, 0.6875, 0.3125, 0.625, 0.3125, 0.625, 0.3125, 0.6875, 0.375, 0.8125, 0.375, 0.8125, 0.375, 0.8125, 0.375, 0.8125, 0.3125, 0.6875, 0.3125, 0.75, 0.3125, 0.75, 0.3125, 0.6875, 0.3125, 0.625, 0.3125, 0.625, 0.3125, 0.625, 0.3125, 0.625, 0.3125, 0.625, 0.3125, 0.6875, 0.3125, 0.6875, 0.3125, 0.625, 0.3125, 0.75, 0.3125, 0.6875, 0.3125, 0.6875, 0.3125, 0.75, 0.375, 0.8125, 0.375, 0.8125, 0.375, 0.8125, 0.375, 0.8125, 0.3125, 0.6875, 0.3125, 0.75, 0.3125, 0.75, 0.3125, 0.6875, 0.3125, 0.625, 0.3125, 0.625, 0.3125, 0.6875, 0.3125, 0.625, 0.3125, 0.625, 0.3125, 0.6875, 0.3125, 0.625, 0.3125, 0.6875, 0.3125, 0.6875, 0.3125, 0.625, 0.3125, 0.625, 0.3125, 0.625, 0.3125, 0.625, 0.3125, 0.625, 0.3125, 0.75, 0.3125, 0.6875, 0.3125, 0.6875, 0.3125, 0.75, 0.3125, 0.6875, 0.3125, 0.75, 0.3125, 0.75, 0.3125, 0.6875])
me_cube.materials.append(mat_material)
me_cube.use_remesh_preserve_volume = False
me_cube.use_remesh_preserve_attributes = False
me_cube.use_mirror_vertex_groups = False
me_cube.update()
arm_armature = bpy.data.armatures.new('Armature')  # bones are not reproduced

# ---- objects
ob_cube = bpy.data.objects.new('Cube', me_cube)
ob_light = bpy.data.objects.new('Light', light_light)
ob_camera = bpy.data.objects.new('Camera', cam_camera)
ob_armature = bpy.data.objects.new('Armature', arm_armature)

# ---- transforms, parenting, visibility, modifiers, constraints
ob_cube.parent = ob_armature
ob_cube.location = (0.0, 0.0, 2.836)
ob_cube.lock_rotations_4d = False
ob_cube.empty_display_type = 'ARROWS'
ob_cube.lineart.crease_threshold = 0.0
_vg = ob_cube.vertex_groups.new(name='Bone')
for _i, _w in zip([17, 19, 20, 21, 22, 23, 24, 25, 26, 27, 28, 29, 30, 31, 32, 33, 34, 35, 36, 37, 38, 39, 40, 41, 42, 43, 45, 46, 47, 49, 52, 58, 59, 64, 65, 68, 69, 124, 125, 129, 188, 246, 247, 252, 253], [0.006037, 0.003508, 0.1066, 0.1698, 0.07467, 0.1597, 0.09777, 0.1823, 0.09303, 0.1591, 0.1674, 0.1449, 0.196, 0.08818, 0.162, 0.1149, 0.1375, 0.07435, 0.1694, 0.1542, 0.6653, 0.5957, 0.1294, 0.1495, 0.2488, 0.2163, 0.00503, 0.7296, 0.07719, 0.1229, 0.08924, 0.06408, 0.07704, 0.0354, 0.0407, 0.005403, 0.007915, 0.0746, 0.1065, 0.006215, 0.03737, 0.07576, 0.063, 0.03013, 0.01951]): _vg.add([_i], _w, 'REPLACE')
_vg = ob_cube.vertex_groups.new(name='Bone.001')
for _i, _w in zip([1, 3, 5, 7, 8, 9, 10, 11, 12, 13, 14, 15, 16, 17, 18, 19, 20, 21, 22, 23, 24, 25, 26, 27, 28, 29, 30, 31, 32, 33, 34, 35, 36, 37, 38, 39, 40, 41, 42, 43, 62, 63, 64, 65, 66, 67, 68, 69, 70, 71, 72, 73, 74, 75, 76, 77, 122, 123, 124, 125, 126, 127, 128, 129, 130, 131, 132, 133, 134, 135, 136, 137, 138, 139, 140], [0.0976, 0.0973, 0.09721, 0.09753, 0.1425, 0.1426, 0.1427, 0.1427, 0.8914, 0.8921, 0.8932, 0.8929, 0.3065, 0.3223, 0.3441, 0.3363, 0.07248, 0.1857, 0.284, 0.2052, 0.05503, 0.1866, 0.2679, 0.2007, 0.1404, 0.2392, 0.2099, 0.09588, 0.1955, 0.221, 0.1143, 0.1668, 0.185, 0.2278, 0.007211, 0.05091, 0.06235, 0.01935, 0.1285, 0.1424, 0.2497, 0.2496, 0.1522, 0.1722, 0.1589, 0.1604, 0.1103, 0.1202, 0.07148, 0.07172, 0.05816, 0.06096, 0.06396, 0.06429, 0.0537, 0.05584, 0.3422, 0.305, 0.2835, 0.07239, 0.2512, 0.2385, 0.1577, 0.1439, 0.1579, 0.1507, 0.1101, 0.1013, 0.06547, 0.05075, 0.05217, 0.02815, 0.05684, 0.00703, 0.04343]): _vg.add([_i], _w, 'REPLACE')
_vg = ob_cube.vertex_groups.new(name='Bone.002')
_vg = ob_cube.vertex_groups.new(name='Bone.003')
for _i, _w in zip([0, 1, 2, 3, 4, 5, 6, 7, 8, 9, 10, 11, 12, 13, 14, 15], [0.9824, 0.898, 0.9837, 0.8983, 0.9837, 0.8983, 0.9824, 0.898, 0.8508, 0.8508, 0.8508, 0.8508, 0.06656, 0.06658, 0.06655, 0.06659]): _vg.add([_i], _w, 'REPLACE')
_vg = ob_cube.vertex_groups.new(name='Bone.010')
for _i, _w in zip([16, 18, 19, 20, 22, 24, 26, 28, 29, 31, 33, 34, 35, 37, 122, 123, 124, 125, 126, 127, 128, 129, 130, 131, 132, 133, 134, 135, 136, 137, 138, 139, 140, 141], [0.2856, 0.2969, 0.00197, 0.1114, 0.09328, 0.09316, 0.09214, 0.0554, 0.05187, 0.08316, 0.03409, 0.07447, 0.07021, 0.01708, 0.2984, 0.2868, 0.09393, 0.112, 0.3601, 0.3586, 0.3877, 0.362, 0.4452, 0.4286, 0.4508, 0.4268, 0.1949, 0.1506, 0.1998, 0.1542, 0.1719, 0.08569, 0.1757, 0.08845]): _vg.add([_i], _w, 'REPLACE')
_vg = ob_cube.vertex_groups.new(name='Bone.011')
for _i, _w in zip([16, 18, 20, 22, 24, 26, 28, 29, 31, 34, 35, 122, 123, 124, 125, 126, 127, 128, 129, 130, 131, 132, 133, 134, 135, 136, 137, 138, 139, 140, 141, 142, 143, 144, 145, 146, 147, 148, 149, 150, 151, 152, 153, 154, 155, 156, 157], [0.2151, 0.2056, 0.07161, 0.05218, 0.05522, 0.04349, 0.02078, 0.003826, 0.04728, 0.04455, 0.0291, 0.2066, 0.216, 0.05268, 0.07206, 0.2558, 0.265, 0.2749, 0.2722, 0.3045, 0.3254, 0.3181, 0.3317, 0.6892, 0.7593, 0.6874, 0.7549, 0.7193, 0.8586, 0.7175, 0.8547, 0.9086, 0.916, 0.9044, 0.9111, 0.8337, 0.8291, 0.8273, 0.8243, 0.2218, 0.1835, 0.2268, 0.1897, 0.1834, 0.08053, 0.1867, 0.08393]): _vg.add([_i], _w, 'REPLACE')
_vg = ob_cube.vertex_groups.new(name='Bone.012')
_vg = ob_cube.vertex_groups.new(name='Bone.013')
for _i, _w in zip([142, 143, 144, 145, 146, 147, 148, 149, 150, 151, 152, 153, 154, 155, 156, 157, 158, 159, 160, 161, 162, 163, 164, 165, 166, 167, 168, 169, 170, 171, 172, 173, 174, 175, 176, 177, 178, 179, 180, 181, 182, 183, 184, 185], [0.06876, 0.07129, 0.07223, 0.07538, 0.1553, 0.1637, 0.1609, 0.1681, 0.7694, 0.8115, 0.764, 0.8049, 0.8005, 0.9124, 0.7967, 0.9086, 0.9062, 0.9089, 0.9026, 0.9042, 0.78, 0.7676, 0.7747, 0.7636, 0.3997, 0.3426, 0.4049, 0.3507, 0.3427, 0.2277, 0.348, 0.2352, 0.1771, 0.1256, 0.1827, 0.1295, 0.1764, 0.1251, 0.182, 0.1289, 0.03391, 0.01608, 0.04637, 0.01799]): _vg.add([_i], _w, 'REPLACE')
_vg = ob_cube.vertex_groups.new(name='Bone.014')
for _i, _w in zip([166, 168, 170, 171, 172, 173, 174, 175, 176, 177, 178, 179, 180, 181, 182, 183, 184, 185], [0.01299, 0.01245, 0.056, 0.0238, 0.05442, 0.02409, 0.1229, 0.1127, 0.1178, 0.1105, 0.1233, 0.1131, 0.1181, 0.1109, 0.009747, 0.006731, 0.01522, 0.006064]): _vg.add([_i], _w, 'REPLACE')
_vg = ob_cube.vertex_groups.new(name='Bone.015')
for _i, _w in zip([158, 159, 160, 161, 162, 163, 164, 165, 166, 167, 168, 169, 170, 171, 172, 173, 174, 175, 176, 177, 178, 179, 180, 181, 182, 183, 184, 185], [0.07909, 0.08268, 0.08207, 0.08674, 0.2042, 0.2213, 0.209, 0.2247, 0.5663, 0.6336, 0.5613, 0.625, 0.5992, 0.7345, 0.5954, 0.7267, 0.6989, 0.7611, 0.6983, 0.7594, 0.6993, 0.7613, 0.6987, 0.7596, 0.9279, 0.9384, 0.9189, 0.9378]): _vg.add([_i], _w, 'REPLACE')
_vg = ob_cube.vertex_groups.new(name='Bone.022')
for _i, _w in zip([16, 17, 18, 19, 21, 23, 25, 27, 28, 29, 30, 32, 33, 34, 36, 37, 42, 43, 62, 63, 64, 65, 66, 67, 68, 69, 70, 71, 72, 73, 74, 75, 76, 77, 122, 123], [0.005027, 0.3305, 0.003638, 0.3235, 0.2252, 0.2268, 0.214, 0.2212, 0.1092, 0.108, 0.119, 0.2193, 0.01575, 0.05947, 0.2149, 0.1564, 0.09567, 0.1126, 0.3936, 0.3952, 0.4333, 0.4158, 0.4739, 0.471, 0.4849, 0.4765, 0.2251, 0.2223, 0.2331, 0.2308, 0.2044, 0.2022, 0.2107, 0.2088, 0.00335, 0.004786]): _vg.add([_i], _w, 'REPLACE')
_vg = ob_cube.vertex_groups.new(name='Bone.023')
for _i, _w in zip([17, 19, 21, 23, 25, 27, 28, 29, 30, 32, 34, 36, 37, 42, 43, 62, 63, 64, 65, 66, 67, 68, 69, 70, 71, 72, 73, 74, 75, 76, 77, 78, 79, 80, 81, 82, 83, 84, 85, 86, 87, 88, 89, 90, 91, 92, 93], [0.1992, 0.1962, 0.1125, 0.1158, 0.1025, 0.1084, 0.05255, 0.05495, 0.05747, 0.1079, 0.007598, 0.1064, 0.07932, 0.04346, 0.05641, 0.2385, 0.241, 0.2673, 0.2545, 0.2853, 0.2879, 0.3045, 0.2981, 0.6548, 0.6579, 0.6528, 0.651, 0.6804, 0.6827, 0.6783, 0.677, 0.9076, 0.9082, 0.9024, 0.9019, 0.8375, 0.836, 0.8302, 0.83, 0.2426, 0.2396, 0.2501, 0.25, 0.2169, 0.2151, 0.222, 0.2217]): _vg.add([_i], _w, 'REPLACE')
_vg = ob_cube.vertex_groups.new(name='Bone.024')
_vg = ob_cube.vertex_groups.new(name='Bone.025')
for _i, _w in zip([78, 79, 80, 81, 82, 83, 84, 85, 86, 87, 88, 89, 90, 91, 92, 93, 94, 95, 96, 97, 98, 99, 100, 101, 102, 103, 104, 105, 106, 107, 108, 109, 110, 111, 112, 113, 114, 115, 116, 117, 118, 119, 120, 121], [0.06569, 0.06555, 0.06973, 0.07005, 0.1487, 0.1504, 0.155, 0.1551, 0.7463, 0.7494, 0.7381, 0.7382, 0.7641, 0.766, 0.7582, 0.7585, 0.9082, 0.9088, 0.9038, 0.9033, 0.7872, 0.7852, 0.7815, 0.7813, 0.4108, 0.4072, 0.4188, 0.4186, 0.3511, 0.3486, 0.359, 0.3584, 0.1852, 0.1857, 0.1926, 0.191, 0.1844, 0.1849, 0.1918, 0.1902, 0.03783, 0.04261, 0.05179, 0.04661]): _vg.add([_i], _w, 'REPLACE')
_vg = ob_cube.vertex_groups.new(name='Bone.026')
for _i, _w in zip([102, 103, 104, 105, 106, 107, 108, 109, 110, 111, 112, 113, 114, 115, 116, 117, 118, 119, 120, 121], [0.01662, 0.01471, 0.01671, 0.01615, 0.05754, 0.05573, 0.05623, 0.05571, 0.1248, 0.1208, 0.1198, 0.1187, 0.1251, 0.1211, 0.1201, 0.119, 0.008637, 0.01048, 0.01549, 0.01089]): _vg.add([_i], _w, 'REPLACE')
_vg = ob_cube.vertex_groups.new(name='Bone.027')
for _i, _w in zip([94, 95, 96, 97, 98, 99, 100, 101, 102, 103, 104, 105, 106, 107, 108, 109, 110, 111, 112, 113, 114, 115, 116, 117, 118, 119, 120, 121], [0.07429, 0.07409, 0.07777, 0.0782, 0.1946, 0.1969, 0.1994, 0.1996, 0.5525, 0.5571, 0.5441, 0.5446, 0.5884, 0.5928, 0.5816, 0.5827, 0.6885, 0.692, 0.686, 0.6887, 0.689, 0.6924, 0.6865, 0.6892, 0.9264, 0.9231, 0.915, 0.9208]): _vg.add([_i], _w, 'REPLACE')
_vg = ob_cube.vertex_groups.new(name='Bone.004')
for _i, _w in zip([16, 17, 18, 20, 21, 22, 23, 24, 25, 26, 27, 28, 29, 30, 31, 32, 33, 34, 35, 36, 37, 38, 39, 40, 41, 42, 43, 56, 57, 58, 59, 60, 61, 64, 65, 122, 123, 124, 125, 126, 127, 128, 129, 130, 131, 132, 133, 136, 137, 140, 246, 247, 248, 249, 250, 251, 252, 253, 254, 255, 256, 257, 258, 259, 260, 261, 262, 263, 264, 265, 266, 267, 268, 269, 270], [0.09096, 0.009162, 0.05857, 0.5426, 0.1391, 0.3935, 0.1123, 0.5926, 0.1499, 0.3926, 0.1183, 0.3321, 0.257, 0.1777, 0.5768, 0.1231, 0.4742, 0.4486, 0.5354, 0.1332, 0.1853, 0.2173, 0.2393, 0.7005, 0.7203, 0.1432, 0.1487, 0.3154, 0.3732, 0.7197, 0.7822, 0.3515, 0.8167, 0.02115, 0.01965, 0.0583, 0.09065, 0.3931, 0.5419, 0.05694, 0.06197, 0.1083, 0.1405, 0.03219, 0.03886, 0.07079, 0.08621, 0.01045, 0.006327, 0.002351, 0.7808, 0.7163, 0.32, 0.3748, 0.8127, 0.3565, 0.7109, 0.643, 0.4705, 0.5125, 0.7355, 0.5643, 0.3374, 0.3059, 0.2469, 0.2597, 0.282, 0.2414, 0.2899, 0.2683, 0.2238, 0.2371, 0.2625, 0.2332, 0.001777]): _vg.add([_i], _w, 'REPLACE')
_vg = ob_cube.vertex_groups.new(name='Bone.005')
for _i, _w in zip([20, 22, 24, 26, 28, 29, 31, 33, 34, 35, 40, 56, 57, 58, 59, 60, 61, 124, 125, 246, 247, 248, 249, 250, 251, 252, 253, 254, 255, 256, 257, 258, 259, 260, 261, 262, 263, 264, 265, 266, 267, 268, 269], [0.05174, 0.05278, 0.05919, 0.0509, 0.003615, 0.01057, 0.06181, 0.02838, 0.02382, 0.06947, 0.03827, 0.5452, 0.4902, 0.1024, 0.006925, 0.5421, 0.0776, 0.05269, 0.05166, 0.007652, 0.1045, 0.5384, 0.4862, 0.0798, 0.5354, 0.02588, 0.1059, 0.3056, 0.2589, 0.06267, 0.2333, 0.02423, 0.06221, 0.1291, 0.105, 0.04302, 0.08905, 0.02832, 0.05963, 0.1062, 0.0882, 0.05263, 0.0837]): _vg.add([_i], _w, 'REPLACE')
_vg = ob_cube.vertex_groups.new(name='Bone.006')
for _i, _w in zip([56, 57, 58, 59, 60, 61, 246, 247, 248, 249, 250, 251, 252, 253, 254, 255, 256, 257, 258, 259, 260, 261, 262, 263, 264, 265, 266, 267, 268, 269, 270, 271, 272, 273, 274, 275, 276, 277, 278, 279, 280, 281, 282, 283, 284, 285, 286, 287, 288, 289, 290, 291, 292, 293, 294, 295, 297], [0.09356, 0.0942, 0.09448, 0.09591, 0.07414, 0.07597, 0.09832, 0.09697, 0.09609, 0.09691, 0.07825, 0.07635, 0.1975, 0.2011, 0.1942, 0.2002, 0.1819, 0.1809, 0.5891, 0.5971, 0.5964, 0.6089, 0.6502, 0.6474, 0.628, 0.6291, 0.633, 0.6385, 0.6509, 0.6489, 0.855, 0.8515, 0.8581, 0.8608, 0.8959, 0.8932, 0.7657, 0.757, 0.7655, 0.7669, 0.8038, 0.7984, 0.2615, 0.2395, 0.2244, 0.2485, 0.2469, 0.2268, 0.1656, 0.1515, 0.1389, 0.1584, 0.1946, 0.1688, 0.01402, 0.008837, 0.008678]): _vg.add([_i], _w, 'REPLACE')
_vg = ob_cube.vertex_groups.new(name='Bone.007')
_vg = ob_cube.vertex_groups.new(name='Bone.008')
for _i, _w in zip([274, 276, 279, 280, 282, 283, 285, 286, 288, 291, 292, 294, 295, 296, 297, 298], [0.006325, 0.04085, 0.03665, 0.08287, 0.1399, 0.001516, 0.1437, 0.4465, 0.1721, 0.1618, 0.3598, 0.408, 0.05157, 0.0376, 0.4092, 0.4524]): _vg.add([_i], _w, 'REPLACE')
_vg = ob_cube.vertex_groups.new(name='Bone.009')
for _i, _w in zip([270, 271, 272, 273, 274, 275, 276, 277, 278, 279, 280, 281, 282, 283, 284, 285, 286, 287, 288, 289, 290, 291, 292, 293, 294, 295, 296, 297, 298, 299, 300, 301, 302, 303, 304, 305, 306, 307, 308, 309, 310, 311], [0.0909, 0.1098, 0.1052, 0.0868, 0.05531, 0.08232, 0.1703, 0.2113, 0.2057, 0.1724, 0.1022, 0.1851, 0.5925, 0.7291, 0.7467, 0.6024, 0.3023, 0.7602, 0.6584, 0.823, 0.8388, 0.6764, 0.442, 0.8198, 0.5593, 0.9183, 0.9326, 0.5608, 0.5279, 0.9782, 1.0, 1.0, 1.0, 1.0, 1.0, 1.0, 1.0, 1.0, 1.0, 1.0, 1.0, 1.0]): _vg.add([_i], _w, 'REPLACE')
_vg = ob_cube.vertex_groups.new(name='Bone.016')
for _i, _w in zip([21, 23, 25, 27, 28, 29, 30, 32, 33, 34, 36, 37, 39, 42, 43, 44, 45, 46, 47, 48, 49, 50, 51, 52, 53, 54, 55, 64, 65, 186, 187, 188, 189, 190, 191, 192, 193, 194, 195, 196, 197, 198, 199, 200, 201, 202, 203, 204, 205, 206, 207], [0.1243, 0.1338, 0.1216, 0.1435, 0.06712, 0.07432, 0.1809, 0.1449, 0.002836, 0.02672, 0.147, 0.1133, 0.007178, 0.2968, 0.2697, 0.9745, 0.9526, 0.2575, 0.9053, 0.9749, 0.8661, 0.8854, 0.8802, 0.7951, 0.8682, 0.9068, 0.8931, 0.01432, 0.02341, 0.791, 0.7816, 0.7448, 0.7712, 0.8068, 0.7994, 0.3814, 0.3691, 0.3763, 0.376, 0.3345, 0.3313, 0.3348, 0.329, 0.3311, 0.3343, 0.3216, 0.3178, 0.008526, 0.007561, 0.01047, 0.01109]): _vg.add([_i], _w, 'REPLACE')
_vg = ob_cube.vertex_groups.new(name='Bone.017')
_vg = ob_cube.vertex_groups.new(name='Bone.018')
for _i, _w in zip([50, 51, 52, 53, 54, 55, 186, 187, 188, 189, 190, 191, 192, 193, 194, 195, 196, 197, 198, 199, 200, 201, 202, 203, 204, 205, 206, 207, 208, 209, 210, 211, 212, 213, 214, 215, 216, 217, 218, 219, 220, 221, 222, 223, 224, 225, 226, 227, 228, 229, 230, 231], [0.1099, 0.1116, 0.1128, 0.1138, 0.08761, 0.08845, 0.2021, 0.2087, 0.2063, 0.2109, 0.1865, 0.1877, 0.6016, 0.6126, 0.592, 0.6015, 0.6518, 0.6516, 0.6378, 0.6415, 0.6302, 0.6331, 0.6532, 0.6529, 0.8624, 0.8592, 0.8515, 0.8534, 0.896, 0.8934, 0.7733, 0.763, 0.759, 0.7604, 0.8042, 0.7982, 0.2565, 0.229, 0.2348, 0.2547, 0.2474, 0.2268, 0.16, 0.1395, 0.1508, 0.1644, 0.1948, 0.1691, 0.009702, 0.0004695, 0.003861, 0.01382]): _vg.add([_i], _w, 'REPLACE')
_vg = ob_cube.vertex_groups.new(name='Bone.019')
_vg = ob_cube.vertex_groups.new(name='Bone.020')
for _i, _w in zip([208, 210, 213, 214, 216, 218, 219, 220, 222, 225, 226, 228, 229, 230, 231, 232], [0.006424, 0.03609, 0.04131, 0.08278, 0.1357, 0.002726, 0.1481, 0.4465, 0.1674, 0.1658, 0.3595, 0.4099, 0.04531, 0.04439, 0.4059, 0.4522]): _vg.add([_i], _w, 'REPLACE')
_vg = ob_cube.vertex_groups.new(name='Bone.021')
for _i, _w in zip([204, 205, 206, 207, 208, 209, 210, 211, 212, 213, 214, 215, 216, 217, 218, 219, 220, 221, 222, 223, 224, 225, 226, 227, 228, 229, 230, 231, 232, 233, 234, 235, 236, 237, 238, 239, 240, 241, 242, 243, 244, 245], [0.087, 0.1051, 0.1097, 0.09082, 0.0553, 0.08239, 0.1666, 0.208, 0.2099, 0.1753, 0.102, 0.1854, 0.6024, 0.7426, 0.7334, 0.5914, 0.3019, 0.7603, 0.6692, 0.8381, 0.8238, 0.666, 0.442, 0.8195, 0.5596, 0.9266, 0.9253, 0.5614, 0.5281, 0.9782, 1.0, 1.0, 1.0, 1.0, 1.0, 1.0, 1.0, 1.0, 1.0, 1.0, 1.0, 1.0]): _vg.add([_i], _w, 'REPLACE')
_m = ob_cube.modifiers.new('Armature', 'ARMATURE')
_m.object = ob_armature
_m = ob_cube.modifiers.new('Subdivision', 'SUBSURF')
_m.uv_smooth = 'PRESERVE_CORNERS'
_m.levels = 2
_m.show_only_control_edges = False
ob_light.location = (4.076, 1.005, 5.904)
ob_light.rotation_euler = (0.6503, 0.05522, 1.866)
ob_light.lock_rotations_4d = False
ob_light.empty_display_type = 'ARROWS'
ob_light.color = (0.0, 0.0, 0.0, 0.0)
ob_light.lineart.crease_threshold = 0.0
ob_camera.location = (7.359, -6.926, 4.958)
ob_camera.rotation_euler = (1.109, 0.0, 0.8149)
ob_camera.lock_rotations_4d = False
ob_camera.empty_display_type = 'ARROWS'
ob_camera.color = (0.0, 0.0, 0.0, 0.0)
ob_camera.display_type = 'WIRE'
ob_camera.lineart.crease_threshold = 0.0
ob_armature.location = (0.0, 0.0, 0.0)
ob_armature.show_in_front = True
ob_armature.lineart.crease_threshold = 0.0

# ---- collection membership
col_collection.objects.link(ob_cube)
col_collection.objects.link(ob_light)
col_collection.objects.link(ob_camera)
col_collection.objects.link(ob_armature)

# ---- scene / render settings (as saved in the file)
scene.camera = ob_camera
scene.frame_start = 0; scene.frame_end = 323; scene.frame_set(323)
scene.render.engine = 'BLENDER_EEVEE_NEXT'
scene.cycles.use_denoising = False
scene.cycles.samples = 128
scene.cycles.sampling_pattern = 'TABULATED_SOBOL'
scene.cycles.use_adaptive_sampling = False
scene.cycles.use_light_tree = False
scene.view_settings.view_transform = 'Filmic'
bpy.context.view_layer.update()
